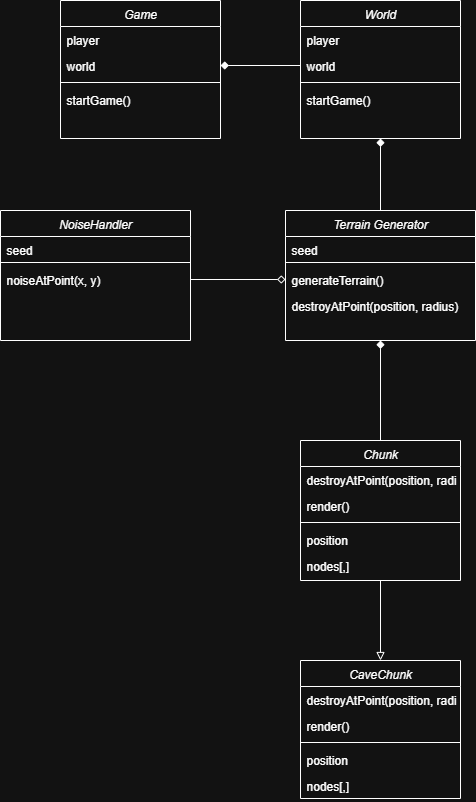

The diagram above was exported from draw.io. Its source (the exported page's mxGraphModel, read from the mxfile embedded in the PNG):
<mxGraphModel dx="784" dy="1102" grid="1" gridSize="10" guides="1" tooltips="1" connect="1" arrows="1" fold="1" page="1" pageScale="1" pageWidth="827" pageHeight="1169" math="0" shadow="0">
  <root>
    <mxCell id="WIyWlLk6GJQsqaUBKTNV-0" />
    <mxCell id="WIyWlLk6GJQsqaUBKTNV-1" parent="WIyWlLk6GJQsqaUBKTNV-0" />
    <mxCell id="zkfFHV4jXpPFQw0GAbJ--0" value="Game" style="swimlane;fontStyle=2;align=center;verticalAlign=top;childLayout=stackLayout;horizontal=1;startSize=26;horizontalStack=0;resizeParent=1;resizeLast=0;collapsible=1;marginBottom=0;rounded=0;shadow=0;strokeWidth=1;" parent="WIyWlLk6GJQsqaUBKTNV-1" vertex="1">
      <mxGeometry x="300" y="160" width="160" height="138" as="geometry">
        <mxRectangle x="230" y="140" width="160" height="26" as="alternateBounds" />
      </mxGeometry>
    </mxCell>
    <mxCell id="zkfFHV4jXpPFQw0GAbJ--1" value="player&#10;" style="text;align=left;verticalAlign=top;spacingLeft=4;spacingRight=4;overflow=hidden;rotatable=0;points=[[0,0.5],[1,0.5]];portConstraint=eastwest;" parent="zkfFHV4jXpPFQw0GAbJ--0" vertex="1">
      <mxGeometry y="26" width="160" height="26" as="geometry" />
    </mxCell>
    <mxCell id="zkfFHV4jXpPFQw0GAbJ--2" value="world" style="text;align=left;verticalAlign=top;spacingLeft=4;spacingRight=4;overflow=hidden;rotatable=0;points=[[0,0.5],[1,0.5]];portConstraint=eastwest;rounded=0;shadow=0;html=0;" parent="zkfFHV4jXpPFQw0GAbJ--0" vertex="1">
      <mxGeometry y="52" width="160" height="26" as="geometry" />
    </mxCell>
    <mxCell id="zkfFHV4jXpPFQw0GAbJ--4" value="" style="line;html=1;strokeWidth=1;align=left;verticalAlign=middle;spacingTop=-1;spacingLeft=3;spacingRight=3;rotatable=0;labelPosition=right;points=[];portConstraint=eastwest;" parent="zkfFHV4jXpPFQw0GAbJ--0" vertex="1">
      <mxGeometry y="78" width="160" height="8" as="geometry" />
    </mxCell>
    <mxCell id="zkfFHV4jXpPFQw0GAbJ--5" value="startGame()" style="text;align=left;verticalAlign=top;spacingLeft=4;spacingRight=4;overflow=hidden;rotatable=0;points=[[0,0.5],[1,0.5]];portConstraint=eastwest;" parent="zkfFHV4jXpPFQw0GAbJ--0" vertex="1">
      <mxGeometry y="86" width="160" height="26" as="geometry" />
    </mxCell>
    <mxCell id="xVDbJ_TZL2TAeTPgu7dO-0" value="World" style="swimlane;fontStyle=2;align=center;verticalAlign=top;childLayout=stackLayout;horizontal=1;startSize=26;horizontalStack=0;resizeParent=1;resizeLast=0;collapsible=1;marginBottom=0;rounded=0;shadow=0;strokeWidth=1;" vertex="1" parent="WIyWlLk6GJQsqaUBKTNV-1">
      <mxGeometry x="540" y="160" width="160" height="138" as="geometry">
        <mxRectangle x="230" y="140" width="160" height="26" as="alternateBounds" />
      </mxGeometry>
    </mxCell>
    <mxCell id="xVDbJ_TZL2TAeTPgu7dO-1" value="player&#10;" style="text;align=left;verticalAlign=top;spacingLeft=4;spacingRight=4;overflow=hidden;rotatable=0;points=[[0,0.5],[1,0.5]];portConstraint=eastwest;" vertex="1" parent="xVDbJ_TZL2TAeTPgu7dO-0">
      <mxGeometry y="26" width="160" height="26" as="geometry" />
    </mxCell>
    <mxCell id="xVDbJ_TZL2TAeTPgu7dO-2" value="world" style="text;align=left;verticalAlign=top;spacingLeft=4;spacingRight=4;overflow=hidden;rotatable=0;points=[[0,0.5],[1,0.5]];portConstraint=eastwest;rounded=0;shadow=0;html=0;" vertex="1" parent="xVDbJ_TZL2TAeTPgu7dO-0">
      <mxGeometry y="52" width="160" height="26" as="geometry" />
    </mxCell>
    <mxCell id="xVDbJ_TZL2TAeTPgu7dO-3" value="" style="line;html=1;strokeWidth=1;align=left;verticalAlign=middle;spacingTop=-1;spacingLeft=3;spacingRight=3;rotatable=0;labelPosition=right;points=[];portConstraint=eastwest;" vertex="1" parent="xVDbJ_TZL2TAeTPgu7dO-0">
      <mxGeometry y="78" width="160" height="8" as="geometry" />
    </mxCell>
    <mxCell id="xVDbJ_TZL2TAeTPgu7dO-4" value="startGame()" style="text;align=left;verticalAlign=top;spacingLeft=4;spacingRight=4;overflow=hidden;rotatable=0;points=[[0,0.5],[1,0.5]];portConstraint=eastwest;" vertex="1" parent="xVDbJ_TZL2TAeTPgu7dO-0">
      <mxGeometry y="86" width="160" height="26" as="geometry" />
    </mxCell>
    <mxCell id="xVDbJ_TZL2TAeTPgu7dO-6" style="edgeStyle=orthogonalEdgeStyle;rounded=0;orthogonalLoop=1;jettySize=auto;html=1;entryX=1;entryY=0.5;entryDx=0;entryDy=0;endArrow=diamond;endFill=1;" edge="1" parent="WIyWlLk6GJQsqaUBKTNV-1" source="xVDbJ_TZL2TAeTPgu7dO-2" target="zkfFHV4jXpPFQw0GAbJ--2">
      <mxGeometry relative="1" as="geometry" />
    </mxCell>
    <mxCell id="xVDbJ_TZL2TAeTPgu7dO-32" style="edgeStyle=orthogonalEdgeStyle;rounded=0;orthogonalLoop=1;jettySize=auto;html=1;exitX=0.5;exitY=0;exitDx=0;exitDy=0;entryX=0.5;entryY=1;entryDx=0;entryDy=0;endArrow=diamond;endFill=1;" edge="1" parent="WIyWlLk6GJQsqaUBKTNV-1" source="xVDbJ_TZL2TAeTPgu7dO-7" target="xVDbJ_TZL2TAeTPgu7dO-15">
      <mxGeometry relative="1" as="geometry" />
    </mxCell>
    <mxCell id="xVDbJ_TZL2TAeTPgu7dO-40" style="edgeStyle=orthogonalEdgeStyle;rounded=0;orthogonalLoop=1;jettySize=auto;html=1;endArrow=block;endFill=0;" edge="1" parent="WIyWlLk6GJQsqaUBKTNV-1" source="xVDbJ_TZL2TAeTPgu7dO-7" target="xVDbJ_TZL2TAeTPgu7dO-33">
      <mxGeometry relative="1" as="geometry" />
    </mxCell>
    <mxCell id="xVDbJ_TZL2TAeTPgu7dO-7" value="Chunk" style="swimlane;fontStyle=2;align=center;verticalAlign=top;childLayout=stackLayout;horizontal=1;startSize=26;horizontalStack=0;resizeParent=1;resizeLast=0;collapsible=1;marginBottom=0;rounded=0;shadow=0;strokeWidth=1;" vertex="1" parent="WIyWlLk6GJQsqaUBKTNV-1">
      <mxGeometry x="540" y="600" width="160" height="140" as="geometry">
        <mxRectangle x="230" y="140" width="160" height="26" as="alternateBounds" />
      </mxGeometry>
    </mxCell>
    <mxCell id="xVDbJ_TZL2TAeTPgu7dO-14" value="destroyAtPoint(position, radius)" style="text;align=left;verticalAlign=top;spacingLeft=4;spacingRight=4;overflow=hidden;rotatable=0;points=[[0,0.5],[1,0.5]];portConstraint=eastwest;" vertex="1" parent="xVDbJ_TZL2TAeTPgu7dO-7">
      <mxGeometry y="26" width="160" height="26" as="geometry" />
    </mxCell>
    <mxCell id="xVDbJ_TZL2TAeTPgu7dO-11" value="render()" style="text;align=left;verticalAlign=top;spacingLeft=4;spacingRight=4;overflow=hidden;rotatable=0;points=[[0,0.5],[1,0.5]];portConstraint=eastwest;" vertex="1" parent="xVDbJ_TZL2TAeTPgu7dO-7">
      <mxGeometry y="52" width="160" height="26" as="geometry" />
    </mxCell>
    <mxCell id="xVDbJ_TZL2TAeTPgu7dO-10" value="" style="line;html=1;strokeWidth=1;align=left;verticalAlign=middle;spacingTop=-1;spacingLeft=3;spacingRight=3;rotatable=0;labelPosition=right;points=[];portConstraint=eastwest;" vertex="1" parent="xVDbJ_TZL2TAeTPgu7dO-7">
      <mxGeometry y="78" width="160" height="8" as="geometry" />
    </mxCell>
    <mxCell id="xVDbJ_TZL2TAeTPgu7dO-9" value="position" style="text;align=left;verticalAlign=top;spacingLeft=4;spacingRight=4;overflow=hidden;rotatable=0;points=[[0,0.5],[1,0.5]];portConstraint=eastwest;rounded=0;shadow=0;html=0;" vertex="1" parent="xVDbJ_TZL2TAeTPgu7dO-7">
      <mxGeometry y="86" width="160" height="26" as="geometry" />
    </mxCell>
    <mxCell id="xVDbJ_TZL2TAeTPgu7dO-8" value="nodes[,]" style="text;align=left;verticalAlign=top;spacingLeft=4;spacingRight=4;overflow=hidden;rotatable=0;points=[[0,0.5],[1,0.5]];portConstraint=eastwest;" vertex="1" parent="xVDbJ_TZL2TAeTPgu7dO-7">
      <mxGeometry y="112" width="160" height="28" as="geometry" />
    </mxCell>
    <mxCell id="xVDbJ_TZL2TAeTPgu7dO-31" style="edgeStyle=orthogonalEdgeStyle;rounded=0;orthogonalLoop=1;jettySize=auto;html=1;entryX=0.5;entryY=1;entryDx=0;entryDy=0;endArrow=diamond;endFill=1;" edge="1" parent="WIyWlLk6GJQsqaUBKTNV-1" source="xVDbJ_TZL2TAeTPgu7dO-15" target="xVDbJ_TZL2TAeTPgu7dO-0">
      <mxGeometry relative="1" as="geometry" />
    </mxCell>
    <mxCell id="xVDbJ_TZL2TAeTPgu7dO-15" value="Terrain Generator" style="swimlane;fontStyle=2;align=center;verticalAlign=top;childLayout=stackLayout;horizontal=1;startSize=26;horizontalStack=0;resizeParent=1;resizeLast=0;collapsible=1;marginBottom=0;rounded=0;shadow=0;strokeWidth=1;" vertex="1" parent="WIyWlLk6GJQsqaUBKTNV-1">
      <mxGeometry x="525" y="370" width="190" height="130" as="geometry">
        <mxRectangle x="230" y="140" width="160" height="26" as="alternateBounds" />
      </mxGeometry>
    </mxCell>
    <mxCell id="xVDbJ_TZL2TAeTPgu7dO-16" value="seed" style="text;align=left;verticalAlign=top;spacingLeft=4;spacingRight=4;overflow=hidden;rotatable=0;points=[[0,0.5],[1,0.5]];portConstraint=eastwest;" vertex="1" parent="xVDbJ_TZL2TAeTPgu7dO-15">
      <mxGeometry y="26" width="190" height="22" as="geometry" />
    </mxCell>
    <mxCell id="xVDbJ_TZL2TAeTPgu7dO-18" value="" style="line;html=1;strokeWidth=1;align=left;verticalAlign=middle;spacingTop=-1;spacingLeft=3;spacingRight=3;rotatable=0;labelPosition=right;points=[];portConstraint=eastwest;" vertex="1" parent="xVDbJ_TZL2TAeTPgu7dO-15">
      <mxGeometry y="48" width="190" height="8" as="geometry" />
    </mxCell>
    <mxCell id="xVDbJ_TZL2TAeTPgu7dO-19" value="generateTerrain()" style="text;align=left;verticalAlign=top;spacingLeft=4;spacingRight=4;overflow=hidden;rotatable=0;points=[[0,0.5],[1,0.5]];portConstraint=eastwest;" vertex="1" parent="xVDbJ_TZL2TAeTPgu7dO-15">
      <mxGeometry y="56" width="190" height="26" as="geometry" />
    </mxCell>
    <mxCell id="xVDbJ_TZL2TAeTPgu7dO-27" value="destroyAtPoint(position, radius)" style="text;align=left;verticalAlign=top;spacingLeft=4;spacingRight=4;overflow=hidden;rotatable=0;points=[[0,0.5],[1,0.5]];portConstraint=eastwest;" vertex="1" parent="xVDbJ_TZL2TAeTPgu7dO-15">
      <mxGeometry y="82" width="190" height="26" as="geometry" />
    </mxCell>
    <mxCell id="xVDbJ_TZL2TAeTPgu7dO-33" value="CaveChunk" style="swimlane;fontStyle=2;align=center;verticalAlign=top;childLayout=stackLayout;horizontal=1;startSize=26;horizontalStack=0;resizeParent=1;resizeLast=0;collapsible=1;marginBottom=0;rounded=0;shadow=0;strokeWidth=1;" vertex="1" parent="WIyWlLk6GJQsqaUBKTNV-1">
      <mxGeometry x="540" y="820" width="160" height="138" as="geometry">
        <mxRectangle x="230" y="140" width="160" height="26" as="alternateBounds" />
      </mxGeometry>
    </mxCell>
    <mxCell id="xVDbJ_TZL2TAeTPgu7dO-34" value="destroyAtPoint(position, radius)" style="text;align=left;verticalAlign=top;spacingLeft=4;spacingRight=4;overflow=hidden;rotatable=0;points=[[0,0.5],[1,0.5]];portConstraint=eastwest;" vertex="1" parent="xVDbJ_TZL2TAeTPgu7dO-33">
      <mxGeometry y="26" width="160" height="26" as="geometry" />
    </mxCell>
    <mxCell id="xVDbJ_TZL2TAeTPgu7dO-35" value="render()" style="text;align=left;verticalAlign=top;spacingLeft=4;spacingRight=4;overflow=hidden;rotatable=0;points=[[0,0.5],[1,0.5]];portConstraint=eastwest;" vertex="1" parent="xVDbJ_TZL2TAeTPgu7dO-33">
      <mxGeometry y="52" width="160" height="26" as="geometry" />
    </mxCell>
    <mxCell id="xVDbJ_TZL2TAeTPgu7dO-36" value="" style="line;html=1;strokeWidth=1;align=left;verticalAlign=middle;spacingTop=-1;spacingLeft=3;spacingRight=3;rotatable=0;labelPosition=right;points=[];portConstraint=eastwest;" vertex="1" parent="xVDbJ_TZL2TAeTPgu7dO-33">
      <mxGeometry y="78" width="160" height="8" as="geometry" />
    </mxCell>
    <mxCell id="xVDbJ_TZL2TAeTPgu7dO-37" value="position" style="text;align=left;verticalAlign=top;spacingLeft=4;spacingRight=4;overflow=hidden;rotatable=0;points=[[0,0.5],[1,0.5]];portConstraint=eastwest;rounded=0;shadow=0;html=0;" vertex="1" parent="xVDbJ_TZL2TAeTPgu7dO-33">
      <mxGeometry y="86" width="160" height="26" as="geometry" />
    </mxCell>
    <mxCell id="xVDbJ_TZL2TAeTPgu7dO-38" value="nodes[,]" style="text;align=left;verticalAlign=top;spacingLeft=4;spacingRight=4;overflow=hidden;rotatable=0;points=[[0,0.5],[1,0.5]];portConstraint=eastwest;" vertex="1" parent="xVDbJ_TZL2TAeTPgu7dO-33">
      <mxGeometry y="112" width="160" height="26" as="geometry" />
    </mxCell>
    <mxCell id="xVDbJ_TZL2TAeTPgu7dO-42" value="NoiseHandler" style="swimlane;fontStyle=2;align=center;verticalAlign=top;childLayout=stackLayout;horizontal=1;startSize=26;horizontalStack=0;resizeParent=1;resizeLast=0;collapsible=1;marginBottom=0;rounded=0;shadow=0;strokeWidth=1;" vertex="1" parent="WIyWlLk6GJQsqaUBKTNV-1">
      <mxGeometry x="240" y="370" width="190" height="130" as="geometry">
        <mxRectangle x="230" y="140" width="160" height="26" as="alternateBounds" />
      </mxGeometry>
    </mxCell>
    <mxCell id="xVDbJ_TZL2TAeTPgu7dO-43" value="seed" style="text;align=left;verticalAlign=top;spacingLeft=4;spacingRight=4;overflow=hidden;rotatable=0;points=[[0,0.5],[1,0.5]];portConstraint=eastwest;" vertex="1" parent="xVDbJ_TZL2TAeTPgu7dO-42">
      <mxGeometry y="26" width="190" height="22" as="geometry" />
    </mxCell>
    <mxCell id="xVDbJ_TZL2TAeTPgu7dO-44" value="" style="line;html=1;strokeWidth=1;align=left;verticalAlign=middle;spacingTop=-1;spacingLeft=3;spacingRight=3;rotatable=0;labelPosition=right;points=[];portConstraint=eastwest;" vertex="1" parent="xVDbJ_TZL2TAeTPgu7dO-42">
      <mxGeometry y="48" width="190" height="8" as="geometry" />
    </mxCell>
    <mxCell id="xVDbJ_TZL2TAeTPgu7dO-45" value="noiseAtPoint(x, y)" style="text;align=left;verticalAlign=top;spacingLeft=4;spacingRight=4;overflow=hidden;rotatable=0;points=[[0,0.5],[1,0.5]];portConstraint=eastwest;" vertex="1" parent="xVDbJ_TZL2TAeTPgu7dO-42">
      <mxGeometry y="56" width="190" height="26" as="geometry" />
    </mxCell>
    <mxCell id="xVDbJ_TZL2TAeTPgu7dO-47" style="edgeStyle=orthogonalEdgeStyle;rounded=0;orthogonalLoop=1;jettySize=auto;html=1;entryX=0;entryY=0.5;entryDx=0;entryDy=0;endArrow=diamond;endFill=0;" edge="1" parent="WIyWlLk6GJQsqaUBKTNV-1" source="xVDbJ_TZL2TAeTPgu7dO-45" target="xVDbJ_TZL2TAeTPgu7dO-19">
      <mxGeometry relative="1" as="geometry" />
    </mxCell>
  </root>
</mxGraphModel>